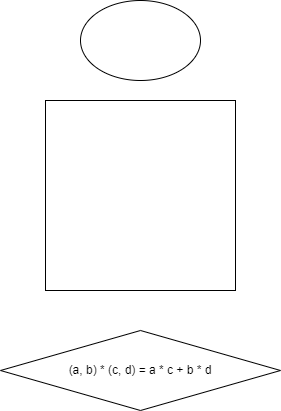

The diagram above was exported from draw.io. Its source (the exported page's mxGraphModel, read from the mxfile embedded in the PNG):
<mxGraphModel dx="1434" dy="756" grid="1" gridSize="10" guides="1" tooltips="1" connect="1" arrows="1" fold="1" page="1" pageScale="1" pageWidth="827" pageHeight="1169" math="0" shadow="0">
  <root>
    <mxCell id="0" />
    <mxCell id="1" parent="0" />
    <mxCell id="1hHtmqH0Tj6SmZL7sxqL-1" value="" style="ellipse;whiteSpace=wrap;html=1;" vertex="1" parent="1">
      <mxGeometry x="350" y="20" width="120" height="80" as="geometry" />
    </mxCell>
    <mxCell id="1hHtmqH0Tj6SmZL7sxqL-2" value="" style="whiteSpace=wrap;html=1;aspect=fixed;" vertex="1" parent="1">
      <mxGeometry x="315" y="120" width="190" height="190" as="geometry" />
    </mxCell>
    <mxCell id="1hHtmqH0Tj6SmZL7sxqL-3" value="(a, b) * (c, d) = a * c + b * d" style="rhombus;whiteSpace=wrap;html=1;" vertex="1" parent="1">
      <mxGeometry x="270" y="350" width="280" height="80" as="geometry" />
    </mxCell>
  </root>
</mxGraphModel>